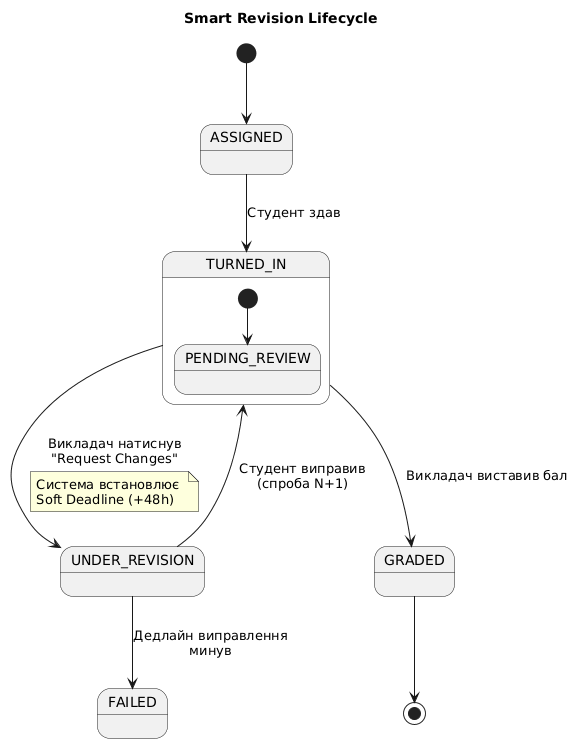

The diagram above was rendered by PlantUML. Its source (embedded in the PNG):
@startuml
title Smart Revision Lifecycle

[*] --> ASSIGNED
ASSIGNED --> TURNED_IN : Студент здав

state TURNED_IN {
  [*] --> PENDING_REVIEW
}

TURNED_IN --> UNDER_REVISION : Викладач натиснув\n"Request Changes"
note on link
  Система встановлює 
  Soft Deadline (+48h)
end note

UNDER_REVISION --> TURNED_IN : Студент виправив\n(спроба N+1)
UNDER_REVISION --> FAILED : Дедлайн виправлення\nминув

TURNED_IN --> GRADED : Викладач виставив бал
GRADED --> [*]
@enduml